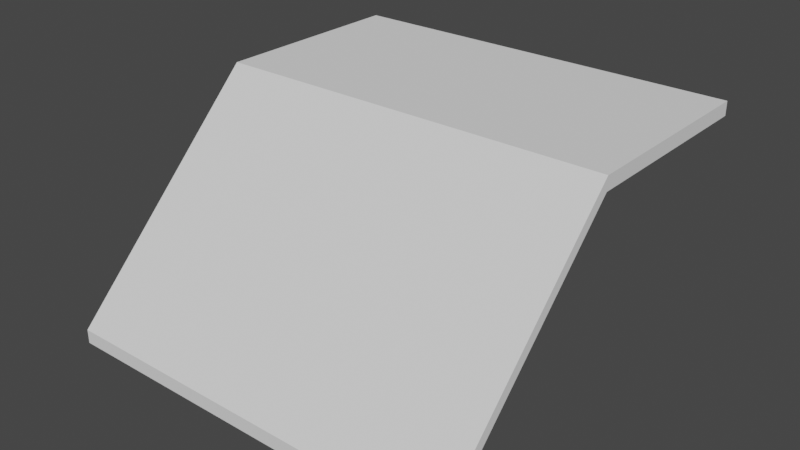 # Source: CorridorCeilingRampTop.blend  (saved by Blender 3.3.6; exported with 4.5.12 LTS)
import bpy
from mathutils import Matrix  # noqa: F401  (used for matrix-valued properties, if any)

bpy.ops.wm.read_factory_settings(use_empty=True)
scene = bpy.context.scene
scene.name = 'Scene'

# ---- collections
col_collection = bpy.data.collections.new('Collection'); scene.collection.children.link(col_collection)

# ---- world
world_world = bpy.data.worlds.new('World'); scene.world = world_world
world_world.use_nodes = True; world_world.node_tree.nodes.clear()
_N = world_world.node_tree.nodes; _L = world_world.node_tree.links
n0 = _N.new('ShaderNodeOutputWorld'); n0.name = 'World Output'; n0.location = (300, 300)
n1 = _N.new('ShaderNodeBackground'); n1.name = 'Background'; n1.location = (10, 300)
n1.inputs[0].default_value = (0.05088, 0.05088, 0.05088, 1.0)
_L.new(n1.outputs[0], n0.inputs[0])
n0.is_active_output = True
world_world.color = (0.05088, 0.05088, 0.05088)
world_world.use_sun_shadow = False
world_world.sun_shadow_jitter_overblur = 0.0

# ---- meshes
me_cube_004 = bpy.data.meshes.new('Cube.004')
me_cube_004.from_pydata([(1.25, 0.0, 0.08578), (1.25, 0.0, -4.452e-07), (1.25, 1.25, 0.08579), (1.25, 1.25, 2.266e-07), (-1.25, 0.0, 0.08578), (-1.25, 0.0, -2.266e-07), (-1.25, 1.25, 0.08579), (-1.25, 1.25, 4.452e-07), (1.25, -1.25, -1.164), (1.25, -1.25, -1.25), (-1.25, -1.25, -1.164), (-1.25, -1.25, -1.25)], [], [(0, 1, 3, 2), (2, 3, 7, 6), (6, 7, 5, 4), (1, 0, 8, 9), (2, 6, 4, 0), (7, 3, 1, 5), (10, 11, 9, 8), (0, 4, 10, 8), (5, 1, 9, 11), (4, 5, 11, 10)])
_uv = me_cube_004.uv_layers.new(name='UVMap')
_uv.uv.foreach_set('vector', [0.375, 0.0, 0.625, 0.0, 0.625, 0.25, 0.375, 0.25, 0.375, 0.25, 0.625, 0.25, 0.625, 0.5, 0.375, 0.5, 0.375, 0.5, 0.625, 0.5, 0.625, 0.75, 0.375, 0.75, 0.625, 0.0, 0.375, 0.0, 0.375, 0.0, 0.625, 0.0, 0.125, 0.5, 0.375, 0.5, 0.375, 0.75, 0.125, 0.75, 0.625, 0.5, 0.875, 0.5, 0.875, 0.75, 0.625, 0.75, 0.375, 0.75, 0.625, 0.75, 0.625, 1.0, 0.375, 1.0, 0.125, 0.75, 0.375, 0.75, 0.375, 0.75, 0.125, 0.75, 0.625, 0.75, 0.875, 0.75, 0.875, 0.75, 0.625, 0.75, 0.375, 0.75, 0.625, 0.75, 0.625, 0.75, 0.375, 0.75])
me_cube_004.update()

# ---- objects
ob_cube_001 = bpy.data.objects.new('Cube.001', me_cube_004)

# ---- transforms, parenting, visibility, modifiers, constraints
ob_cube_001.location = (0.0, 0.0, 0.0)

# ---- collection membership
col_collection.objects.link(ob_cube_001)

# ---- scene / render settings (as saved in the file)
scene.frame_start = 1; scene.frame_end = 250; scene.frame_set(1)
scene.render.engine = 'BLENDER_EEVEE_NEXT'
scene.cycles.sampling_pattern = 'TABULATED_SOBOL'
scene.cycles.use_light_tree = False
scene.view_settings.view_transform = 'Filmic'
bpy.context.view_layer.update()

# ---- added for rendering (the .blend has no active camera and no usable light): camera, sun
cam_auto = bpy.data.cameras.new('AutoCamera')
cam_auto.lens = 50.0
cam_auto.sensor_width = 36.0
cam_auto.clip_end = 1000.0
ob_auto_camera = bpy.data.objects.new('AutoCamera', cam_auto)
scene.collection.objects.link(ob_auto_camera)
ob_auto_camera.location = (3.49685, -4.19622, 2.21537)
ob_auto_camera.rotation_euler = (1.09748, -7.21219e-08, 0.694738)
scene.camera = ob_auto_camera
light_auto_sun = bpy.data.lights.new('AutoSun', 'SUN')
light_auto_sun.energy = 3.0
light_auto_sun.angle = 0.0523599
ob_auto_sun = bpy.data.objects.new('AutoSun', light_auto_sun)
scene.collection.objects.link(ob_auto_sun)
ob_auto_sun.rotation_euler = (0.872665, 0.174533, 0.523599)
bpy.context.view_layer.update()
